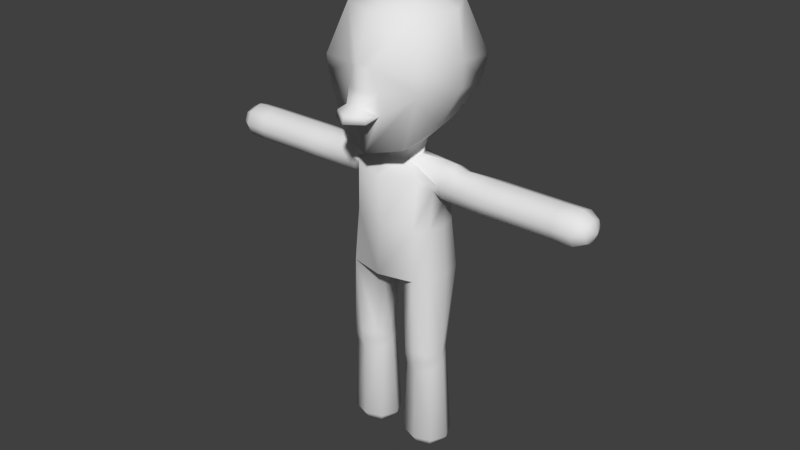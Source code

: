 # Source: mock-human.blend  (saved by Blender 2.72.0; exported with 4.5.12 LTS)
import bpy
from mathutils import Matrix  # noqa: F401  (used for matrix-valued properties, if any)

bpy.ops.wm.read_factory_settings(use_empty=True)
scene = bpy.context.scene
scene.name = 'Scene'

# ---- collections
col_collection_1 = bpy.data.collections.new('Collection 1'); scene.collection.children.link(col_collection_1)

# ---- world
world_world = bpy.data.worlds.new('World'); scene.world = world_world
world_world.color = (0.05088, 0.05088, 0.05088)
world_world.use_sun_shadow = False
world_world.sun_shadow_jitter_overblur = 0.0
world_world.cycles.sampling_method = 'MANUAL'
world_world.cycles.sample_map_resolution = 256

# ---- meshes
me_sphere = bpy.data.meshes.new('Sphere')
me_sphere.from_pydata([(0.5808, 0.02391, 2.287), (0.4107, 0.3727, 2.287), (0.3863, 0.2845, 2.879), (0.5462, 2.98e-08, 2.879), (0.4107, -0.3708, 2.287), (0.3863, -0.3252, 2.879), (0.0, -0.03232, 2.042), (0.5381, 0.2558, 2.287), (0.1508, 0.1142, 2.131), (0.08472, -0.04542, 2.08), (0.0, 0.3781, 2.287), (0.0, 0.2791, 2.879), (0.4107, 0.2547, 3.503), (0.5021, 0.1316, 3.276), (0.5643, 5.96e-08, 3.207), (0.0, -0.4681, 2.287), (0.0, -0.4012, 2.879), (0.1508, -0.2051, 2.141), (0.5381, -0.2079, 2.287), (0.5021, -0.1316, 3.325), (0.4107, -0.2882, 3.503), (0.0, 0.3137, 3.472), (0.1784, 0.1471, 3.617), (0.0, -0.4358, 3.472), (0.1784, -0.1471, 3.617), (0.0, 0.2523, 3.611), (0.1784, 0.2166, 3.83), (0.1978, 0.1755, 3.807), (0.2523, 0.05992, 3.802), (0.2523, -2.98e-08, 3.65), (0.2523, 1.192e-07, 3.65), (0.0, -0.2523, 3.611), (0.241, 0.03577, 3.792), (0.1791, -0.1769, 3.768), (0.1784, -0.1784, 3.768), (0.0, 0.2815, 3.837), (0.0, -0.2523, 3.759), (0.7001, 0.05992, 4.462), (0.5992, 0.5289, 4.384), (0.6388, 0.5916, 4.685), (0.7081, 0.05992, 4.768), (0.4666, -0.006202, 3.997), (0.0, 0.8118, 4.685), (0.5923, -0.5263, 4.528), (0.4094, 0.4661, 5.289), (0.6257, 0.05992, 5.268), (0.398, -0.5156, 3.885), (0.4316, 0.3121, 4.035), (0.0, 0.7231, 4.384), (0.0, 0.6344, 5.289), (0.5855, -0.5629, 4.726), (0.4424, -0.3791, 5.268), (0.0, 0.05992, 5.539), (0.0, -0.9772, 4.213), (0.0, -0.654, 3.792), (0.0, -0.743, 4.777), (0.0, 0.4418, 4.035), (0.0, -0.561, 5.268), (0.6588, -0.1861, 3.426), (0.7314, -0.1861, 3.406), (0.8033, -0.1316, 3.549), (0.6904, -0.1316, 3.583), (0.6272, -0.1316, 3.269), (1.171, -0.2266, 3.406), (1.171, -0.1602, 3.549), (0.5922, -0.1861, 3.43), (0.8331, 7.698e-08, 3.608), (0.5922, -0.1316, 3.27), (0.6594, -0.1316, 3.263), (1.171, -0.1602, 3.263), (1.412, -0.2266, 3.406), (1.412, -0.1602, 3.549), (1.171, 9.482e-08, 3.608), (0.5922, -0.1316, 3.591), (0.7035, 7.26e-08, 3.648), (0.5922, 1.192e-07, 3.207), (0.6141, 1.113e-07, 3.204), (0.6296, 1.113e-07, 3.204), (1.171, 1.366e-07, 3.204), (1.412, -0.1602, 3.263), (1.554, -0.2266, 3.406), (1.554, -0.1602, 3.549), (1.412, 9.482e-08, 3.608), (1.171, 0.1602, 3.549), (0.8033, 0.1316, 3.549), (0.6594, 0.1316, 3.263), (1.171, 0.1602, 3.263), (1.412, 1.366e-07, 3.204), (1.554, -0.1602, 3.263), (1.696, -0.2266, 3.406), (1.696, -0.1602, 3.549), (1.554, 9.482e-08, 3.608), (1.412, 0.1602, 3.549), (1.171, 0.2266, 3.406), (0.7314, 0.1861, 3.406), (0.5922, 7.161e-08, 3.657), (0.6904, 0.1316, 3.583), (0.5922, 0.1316, 3.27), (0.6272, 0.1316, 3.269), (1.412, 0.1602, 3.263), (1.554, 1.366e-07, 3.204), (1.696, -0.1602, 3.263), (1.853, -0.2266, 3.406), (1.853, -0.1602, 3.549), (1.696, 9.482e-08, 3.608), (1.554, 0.1602, 3.549), (1.412, 0.2266, 3.406), (0.5922, 0.1316, 3.591), (0.5922, 0.1861, 3.43), (0.6588, 0.1861, 3.426), (1.554, 0.1602, 3.263), (1.696, 1.366e-07, 3.204), (1.853, -0.1602, 3.263), (2.014, -0.2266, 3.406), (2.014, -0.1602, 3.549), (1.853, 9.482e-08, 3.608), (1.696, 0.1602, 3.549), (1.554, 0.2266, 3.406), (1.696, 0.1602, 3.263), (1.853, 1.366e-07, 3.204), (2.014, -0.1602, 3.263), (2.24, -0.2266, 3.406), (2.24, -0.1602, 3.549), (2.014, 9.482e-08, 3.608), (1.853, 0.1602, 3.549), (1.696, 0.2266, 3.406), (1.853, 0.1602, 3.263), (2.014, 1.366e-07, 3.204), (2.24, -0.1602, 3.263), (2.362, -0.1487, 3.406), (2.362, -0.1051, 3.5), (2.24, 9.482e-08, 3.608), (2.014, 0.1602, 3.549), (1.853, 0.2266, 3.406), (2.014, 0.1602, 3.263), (2.24, 1.366e-07, 3.204), (2.362, -0.1051, 3.312), (2.416, 1.531e-07, 3.406), (2.362, 1.294e-07, 3.539), (2.24, 0.1602, 3.549), (2.014, 0.2266, 3.406), (2.24, 0.1602, 3.263), (2.362, 1.568e-07, 3.273), (2.362, 0.1051, 3.5), (2.24, 0.2266, 3.406), (2.362, 0.1051, 3.312), (2.362, 0.1487, 3.406), (0.1385, -0.0701, 1.243), (0.1385, -0.04914, 1.154), (0.2086, -0.2003, 1.067), (0.2086, -0.2361, 1.204), (0.2086, 0.09592, 1.281), (0.08547, -0.03099, 0.1186), (0.1712, -0.2157, 0.1186), (0.1385, -0.07484, 1.324), (0.378, -0.263, 1.031), (0.2086, 0.09453, 1.324), (0.2086, 0.1021, 1.242), (0.1712, 0.1537, 0.1186), (0.1861, -0.03099, -0.003685), (0.2423, -0.1521, -0.003685), (0.378, -0.2921, 0.1186), (0.2086, -0.2442, 1.324), (0.378, -0.3049, 1.188), (0.378, 0.1647, 1.324), (0.378, 0.1647, 1.297), (0.378, 0.1647, 1.278), (0.378, 0.2302, 0.1186), (0.2423, 0.09016, -0.003685), (0.378, -0.03099, -0.05804), (0.378, -0.2023, -0.003685), (0.5849, -0.2157, 0.1186), (0.5474, -0.2003, 1.067), (0.5474, 0.1021, 1.242), (0.5849, 0.1537, 0.1186), (0.378, 0.1403, -0.003685), (0.5137, -0.1521, -0.003685), (0.6706, -0.03099, 0.1186), (0.6176, -0.04914, 1.154), (0.378, -0.3144, 1.324), (0.5474, -0.2361, 1.204), (0.5474, 0.09453, 1.324), (0.5474, 0.09592, 1.281), (0.5137, 0.09016, -0.003685), (0.57, -0.03099, -0.003685), (0.5474, -0.2442, 1.324), (0.6176, -0.07484, 1.324), (0.6176, -0.0701, 1.243), (0.5086, -0.1931, 2.879), (0.5086, 0.1931, 2.879), (0.0, -0.7277, 4.507), (0.0, -0.711, 4.189), (0.2144, -0.6718, 4.255), (0.2009, -0.8571, 4.221), (0.0, -0.8138, 4.369), (0.1002, -0.8034, 4.363), (0.0, -0.9616, 4.299), (0.1816, -0.8515, 4.299), (0.1921, -0.6507, 4.511), (0.1028, -0.7169, 4.508), (0.1303, -0.7029, 4.765), (0.08534, -0.7168, 4.769)], [], [(7, 181, 164, 1), (18, 185, 186, 0), (1, 10, 11, 2), (15, 4, 5, 16), (4, 179, 185, 18), (2, 11, 21, 12), (73, 95, 30, 29, 24), (12, 21, 25, 22), (26, 22, 25, 35), (37, 41, 47, 38), (40, 39, 44, 45), (41, 37, 43, 46), (42, 49, 44, 39), (50, 40, 45, 51), (45, 44, 52), (32, 41, 46, 33), (27, 47, 41, 32, 28), (38, 47, 56, 48), (53, 191, 193), (50, 51, 57, 55, 201, 200), (51, 45, 52), (44, 49, 52), (33, 46, 54, 36, 34), (35, 56, 47, 27, 26), (57, 51, 52), (59, 60, 61, 58), (58, 62, 68, 59), (59, 63, 64, 60), (58, 61, 73, 65), (60, 66, 74, 61), (62, 58, 65, 67), (68, 69, 63, 59), (63, 70, 71, 64), (60, 64, 72, 66), (67, 75, 76, 62), (62, 76, 77, 68), (77, 78, 69, 68), (69, 79, 70, 63), (70, 80, 81, 71), (64, 71, 82, 72), (66, 72, 83, 84), (186, 181, 7, 0), (61, 74, 95, 73), (19, 67, 65, 20), (66, 84, 96, 74), (85, 86, 78, 77), (78, 87, 79, 69), (79, 88, 80, 70), (80, 89, 90, 81), (71, 81, 91, 82), (72, 82, 92, 83), (84, 83, 93, 94), (5, 188, 19, 20), (13, 97, 75, 14), (75, 97, 98, 76), (76, 98, 85, 77), (94, 93, 86, 85), (86, 99, 87, 78), (87, 100, 88, 79), (88, 101, 89, 80), (89, 102, 103, 90), (81, 90, 104, 91), (82, 91, 105, 92), (83, 92, 106, 93), (84, 94, 109, 96), (36, 31, 24, 34), (74, 96, 107, 95), (107, 108, 12, 22), (98, 109, 94, 85), (93, 106, 99, 86), (99, 110, 100, 87), (100, 111, 101, 88), (101, 112, 102, 89), (102, 113, 114, 103), (90, 103, 115, 104), (91, 104, 116, 105), (92, 105, 117, 106), (23, 20, 24, 31), (109, 98, 97, 108), (106, 117, 110, 99), (110, 118, 111, 100), (111, 119, 112, 101), (112, 120, 113, 102), (113, 121, 122, 114), (103, 114, 123, 115), (104, 115, 124, 116), (105, 116, 125, 117), (108, 107, 96, 109), (117, 125, 118, 110), (118, 126, 119, 111), (119, 127, 120, 112), (120, 128, 121, 113), (121, 129, 130, 122), (114, 122, 131, 123), (115, 123, 132, 124), (116, 124, 133, 125), (125, 133, 126, 118), (126, 134, 127, 119), (127, 135, 128, 120), (128, 136, 129, 121), (129, 137, 130), (122, 130, 138, 131), (123, 131, 139, 132), (124, 132, 140, 133), (133, 140, 134, 126), (134, 141, 135, 127), (135, 142, 136, 128), (136, 137, 129), (130, 137, 138), (131, 138, 143, 139), (132, 139, 144, 140), (140, 144, 141, 134), (141, 145, 142, 135), (142, 137, 136), (138, 137, 143), (139, 143, 146, 144), (144, 146, 145, 141), (145, 137, 142), (143, 137, 146), (146, 137, 145), (148, 149, 150, 147), (147, 151, 157, 148), (148, 152, 153, 149), (147, 150, 162, 154), (149, 155, 163, 150), (151, 147, 154, 156), (157, 158, 152, 148), (152, 159, 160, 153), (149, 153, 161, 155), (156, 164, 165, 151), (151, 165, 166, 157), (166, 167, 158, 157), (158, 168, 159, 152), (159, 169, 160), (153, 160, 170, 161), (155, 161, 171, 172), (6, 17, 4, 15), (150, 163, 179, 162), (155, 172, 180, 163), (173, 174, 167, 166), (167, 175, 168, 158), (168, 169, 159), (160, 169, 170), (161, 170, 176, 171), (172, 171, 177, 178), (164, 181, 182, 165), (165, 182, 173, 166), (178, 177, 174, 173), (174, 183, 175, 167), (175, 169, 168), (170, 169, 176), (171, 176, 184, 177), (172, 178, 187, 180), (4, 18, 188, 5), (163, 180, 185, 179), (0, 7, 189, 3), (182, 187, 178, 173), (177, 184, 183, 174), (183, 169, 175), (176, 169, 184), (7, 1, 2, 189), (181, 186, 187, 182), (184, 169, 183), (180, 187, 186, 185), (65, 73, 24, 20), (16, 5, 20, 23), (1, 164, 156, 8), (29, 28, 32, 33, 34, 24), (189, 2, 12, 13), (95, 107, 22, 30), (12, 108, 97, 13), (22, 26, 27, 28, 29, 30), (18, 0, 3, 188), (162, 179, 4, 17), (6, 10, 1, 8), (6, 8, 9), (154, 162, 17, 9), (156, 154, 9, 8), (6, 9, 17), (194, 196, 197, 195), (40, 37, 38, 39), (46, 43, 192, 191, 54), (192, 195, 197), (191, 192, 193), (195, 192, 198, 199), (194, 195, 199, 190), (55, 190, 199, 201), (193, 192, 197), (196, 53, 193, 197), (201, 199, 198, 200), (200, 198, 43, 50), (43, 198, 192), (39, 38, 48, 42), (37, 40, 50, 43), (75, 67, 19, 14), (188, 3, 14, 19), (3, 189, 13, 14)])
me_sphere.polygons.foreach_set('use_smooth', [True] * 197)
me_sphere.use_remesh_preserve_volume = False
me_sphere.use_remesh_preserve_attributes = False
me_sphere.use_mirror_vertex_groups = False
me_sphere.update()

# ---- objects
ob_sphere = bpy.data.objects.new('Sphere', me_sphere)

# ---- transforms, parenting, visibility, modifiers, constraints
ob_sphere.location = (0.0, 0.0, 0.0)
ob_sphere.lineart.crease_threshold = 0.0
_m = ob_sphere.modifiers.new('Mirror', 'MIRROR')

# ---- collection membership
col_collection_1.objects.link(ob_sphere)

# ---- scene / render settings (as saved in the file)
scene.frame_start = 1; scene.frame_end = 250; scene.frame_set(1)
scene.render.engine = 'BLENDER_EEVEE_NEXT'
scene.render.resolution_percentage = 50
scene.render.dither_intensity = 0.0
scene.cycles.use_denoising = False
scene.cycles.samples = 10
scene.cycles.sampling_pattern = 'TABULATED_SOBOL'
scene.cycles.light_sampling_threshold = 0.0
scene.cycles.use_adaptive_sampling = False
scene.cycles.use_light_tree = False
scene.cycles.blur_glossy = 0.0
scene.cycles.pixel_filter_type = 'GAUSSIAN'
scene.cycles.sample_clamp_indirect = 0.0
scene.view_settings.view_transform = 'Standard'
bpy.context.view_layer.update()

# ---- added for rendering (the .blend has no active camera and no usable light): camera, sun
cam_auto = bpy.data.cameras.new('AutoCamera')
cam_auto.lens = 50.0
cam_auto.sensor_width = 36.0
cam_auto.clip_end = 1000.0
ob_auto_camera = bpy.data.objects.new('AutoCamera', cam_auto)
scene.collection.objects.link(ob_auto_camera)
ob_auto_camera.location = (7.03885, -8.52931, 8.37134)
ob_auto_camera.rotation_euler = (1.09748, -7.21219e-08, 0.694738)
scene.camera = ob_auto_camera
light_auto_sun = bpy.data.lights.new('AutoSun', 'SUN')
light_auto_sun.energy = 3.0
light_auto_sun.angle = 0.0523599
ob_auto_sun = bpy.data.objects.new('AutoSun', light_auto_sun)
scene.collection.objects.link(ob_auto_sun)
ob_auto_sun.rotation_euler = (0.872665, 0.174533, 0.523599)
bpy.context.view_layer.update()
